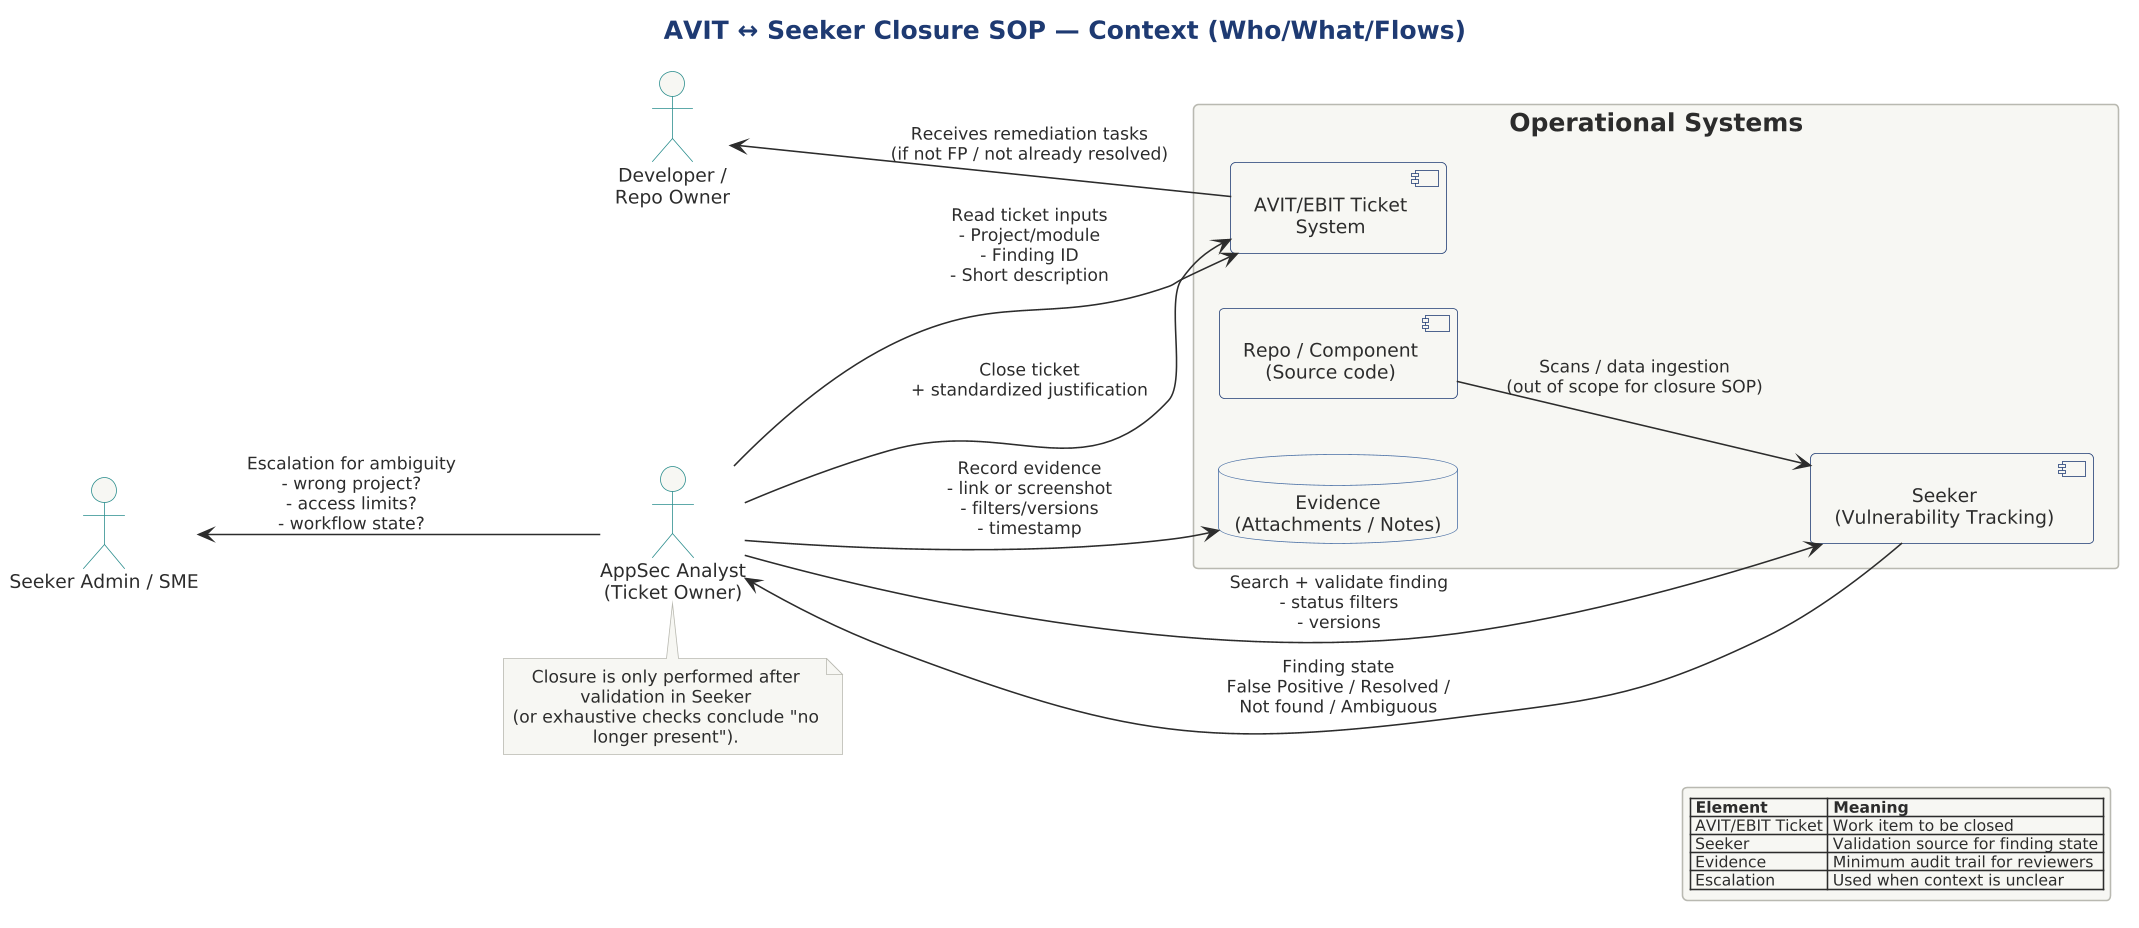

The diagram above was rendered by PlantUML. Its source (embedded in the PNG):
@startuml

scale 1.5625



' =====================================================================
' AVIT ↔ Seeker Closure — Context Diagram
' Audience: AppSec analysts, Seeker SMEs, developers, ticket reviewers
' Purpose: Show systems, actors, and key information flows for closure SOP.
' Effective diagram checklist:
'   - Single purpose, crisp scope
'   - Clear actors + systems boundary
'   - Labeled flows, minimal crossings
' =====================================================================

!include ../../../../../tooling/styles/plantuml/structural/deployment-diagram-style.iuml

title AVIT ↔ Seeker Closure SOP — Context (Who/What/Flows)

' Ortho routing stacked every label onto the actors' column; polyline routing keeps them apart.

left to right direction

actor "AppSec Analyst\n(Ticket Owner)" as Analyst
actor "Developer /\nRepo Owner" as Dev
actor "Seeker Admin / SME" as SME

rectangle "Operational Systems" {
  component "AVIT/EBIT Ticket\nSystem" as Ticketing
  component "Seeker\n(Vulnerability Tracking)" as Seeker
  component "Repo / Component\n(Source code)" as Repo
  database "Evidence\n(Attachments / Notes)" as Evidence
}

Analyst --> Ticketing : Read ticket inputs\n- Project/module\n- Finding ID\n- Short description
Analyst --> Seeker : Search + validate finding\n- status filters\n- versions
Seeker --> Analyst : Finding state\nFalse Positive / Resolved /\nNot found / Ambiguous
Analyst --> Ticketing : Close ticket\n+ standardized justification
Analyst --> Evidence : Record evidence\n- link or screenshot\n- filters/versions\n- timestamp

Dev <-- Ticketing : Receives remediation tasks\n(if not FP / not already resolved)
SME <-- Analyst : Escalation for ambiguity\n- wrong project?\n- access limits?\n- workflow state?

Repo --> Seeker : Scans / data ingestion\n(out of scope for closure SOP)

legend right
  |= Element |= Meaning |
  | AVIT/EBIT Ticket | Work item to be closed |
  | Seeker | Validation source for finding state |
  | Evidence | Minimum audit trail for reviewers |
  | Escalation | Used when context is unclear |
endlegend

note bottom of Analyst
Closure is only performed after validation in Seeker
(or exhaustive checks conclude "no longer present").
end note

@enduml